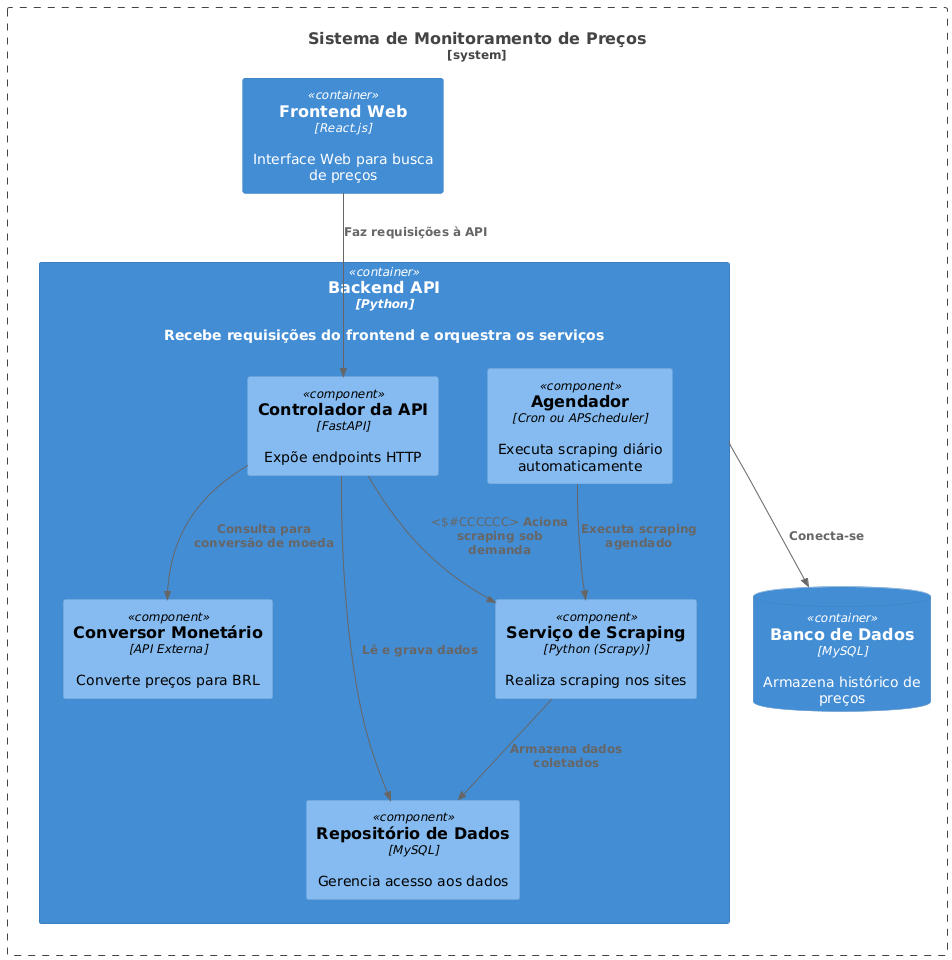

The diagram above was rendered by PlantUML. Its source (embedded in the PNG):
@startuml
!includeurl https://raw.githubusercontent.com/plantuml-stdlib/C4-PlantUML/master/C4_Component.puml

System_Boundary(s1, "Sistema de Monitoramento de Preços") {
    
    Container(webApp, "Frontend Web", "React.js", "Interface Web para busca de preços")
    
    Container(api, "Backend API", "Python", "Recebe requisições do frontend e orquestra os serviços") {
        
        Component(controller, "Controlador da API", "FastAPI", "Expõe endpoints HTTP")
        Component(scrapingService, "Serviço de Scraping", "Python (Scrapy)", "Realiza scraping nos sites")
        Component(currencyService, "Conversor Monetário", "API Externa", "Converte preços para BRL")
        Component(repository, "Repositório de Dados", "MySQL", "Gerencia acesso aos dados")
        Component(scheduler, "Agendador", "Cron ou APScheduler", "Executa scraping diário automaticamente")
        
        Rel(controller, scrapingService, "Aciona scraping sob demanda", , "", "#CCCCCC")
        Rel(controller, currencyService, "Consulta para conversão de moeda")
        Rel(controller, repository, "Lê e grava dados")
        Rel(scheduler, scrapingService, "Executa scraping agendado")
        Rel(scrapingService, repository, "Armazena dados coletados")
    }

    ContainerDb(db, "Banco de Dados", "MySQL", "Armazena histórico de preços")

    Rel(api, db, "Conecta-se")
    Rel(webApp, controller, "Faz requisições à API")

}
@enduml